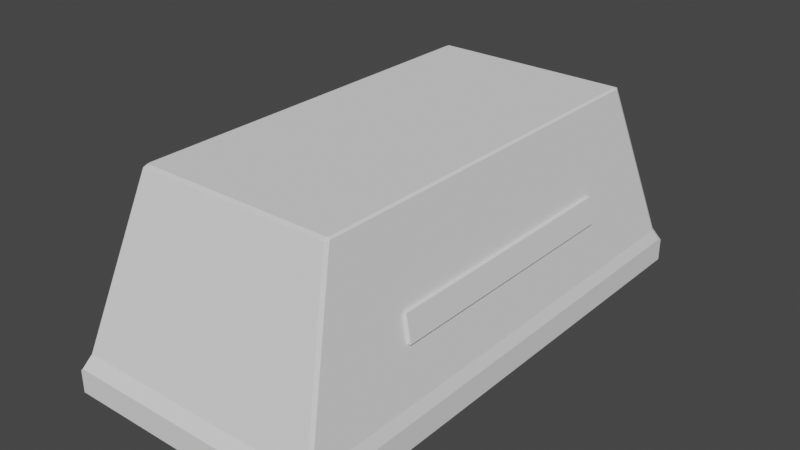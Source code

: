 # Source: ingot.blend  (saved by Blender 3.0.42; exported with 4.5.12 LTS)
import bpy
from mathutils import Matrix  # noqa: F401  (used for matrix-valued properties, if any)

bpy.ops.wm.read_factory_settings(use_empty=True)
scene = bpy.context.scene
scene.name = 'Scene'

# ---- collections
col_collection = bpy.data.collections.new('Collection'); scene.collection.children.link(col_collection)

# ---- world
world_world = bpy.data.worlds.new('World'); scene.world = world_world
world_world.use_nodes = True; world_world.node_tree.nodes.clear()
_N = world_world.node_tree.nodes; _L = world_world.node_tree.links
n0 = _N.new('ShaderNodeOutputWorld'); n0.name = 'World Output'; n0.location = (300, 300)
n1 = _N.new('ShaderNodeBackground'); n1.name = 'Background'; n1.location = (10, 300)
n1.inputs[0].default_value = (0.05088, 0.05088, 0.05088, 1.0)
_L.new(n1.outputs[0], n0.inputs[0])
n0.is_active_output = True
world_world.color = (0.05088, 0.05088, 0.05088)
world_world.use_sun_shadow = False
world_world.sun_shadow_jitter_overblur = 0.0

# ---- meshes
me_cube_001 = bpy.data.meshes.new('Cube.001')
me_cube_001.from_pydata([(-0.9158, -0.5, -0.08112), (-0.9844, -0.9844, -0.75), (-0.9844, 0.9844, -0.75), (-0.8811, -0.5, 0.1158), (-0.9158, 0.5, -0.08112), (0.9844, -0.9844, -0.75), (-0.8811, 0.5, 0.1158), (0.9844, 0.9844, -0.75), (0.9158, -0.5, -0.08112), (0.8606, -0.875, 0.0), (0.8811, -0.5, 0.1158), (0.875, -0.8606, 0.0), (0.9158, 0.5, -0.08112), (0.9231, -0.9375, -0.375), (0.9375, -0.9231, -0.375), (0.8811, 0.5, 0.1158), (0.9844, -0.9699, -0.5625), (0.9699, -0.9844, -0.5625), (0.9844, -0.9844, -0.5766), (0.9531, -0.9387, -0.4688), (0.9387, -0.9531, -0.4688), (0.875, 0.8588, 0.0), (0.8588, 0.875, 0.0), (0.9375, 0.9213, -0.375), (0.9213, 0.9375, -0.375), (0.9682, 0.9844, -0.5625), (0.9844, 0.9682, -0.5625), (0.9844, 0.9844, -0.5783), (0.9369, 0.9531, -0.4688), (0.9531, 0.9369, -0.4688), (-0.8613, 0.875, 0.0), (-0.875, 0.8613, 0.0), (-0.9238, 0.9375, -0.375), (-0.9375, 0.9238, -0.375), (-0.9844, 0.9706, -0.5625), (-0.9706, 0.9844, -0.5625), (-0.9844, 0.9844, -0.576), (-0.9531, 0.9394, -0.4688), (-0.9394, 0.9531, -0.4688), (-0.875, -0.8564, 0.0), (-0.8564, -0.875, 0.0), (-0.9375, -0.9189, -0.375), (-0.9189, -0.9375, -0.375), (-0.9657, -0.9844, -0.5625), (-0.9844, -0.9657, -0.5625), (-0.9844, -0.9844, -0.5807), (-0.9531, -0.9345, -0.4688), (-0.9345, -0.9531, -0.4688), (0.73, -0.7365, 0.75), (0.7378, -0.7522, 0.7368), (0.7365, -0.73, 0.75), (0.7522, -0.7378, 0.7368), (0.7365, 0.7283, 0.75), (0.7522, 0.7361, 0.7368), (0.7283, 0.7365, 0.75), (0.7361, 0.7522, 0.7368), (-0.7307, 0.7365, 0.75), (-0.7385, 0.7522, 0.7368), (-0.7365, 0.7307, 0.75), (-0.7522, 0.7385, 0.7368), (-0.7365, -0.7258, 0.75), (-0.7522, -0.7336, 0.7368), (-0.7258, -0.7365, 0.75), (-0.7336, -0.7522, 0.7368), (0.875, -0.5, 0.0), (0.8564, -0.5, 0.1115), (0.8564, 0.5, 0.1115), (0.875, 0.5, 0.0), (0.8893, 0.5, -0.0858), (0.8893, -0.5, -0.0858), (-0.875, -0.5, 0.0), (-0.8564, -0.5, 0.1115), (-0.8564, 0.5, 0.1115), (-0.875, 0.5, 0.0), (-0.8893, -0.5, -0.0858), (-0.8893, 0.5, -0.0858)], [], [(57, 30, 31, 59), (53, 21, 22, 55), (20, 13, 42, 47), (45, 1, 5, 18, 17, 43), (2, 7, 5, 1), (67, 21, 53, 51, 11, 64, 65, 66), (69, 64, 11, 14, 23, 21, 67, 68), (32, 30, 22, 24), (38, 32, 24, 28), (29, 23, 14, 19), (46, 41, 33, 37), (17, 20, 47, 43), (44, 34, 36, 2, 1, 45), (26, 29, 19, 16), (35, 38, 28, 25), (44, 46, 37, 34), (26, 16, 18, 5, 7, 27), (35, 25, 27, 7, 2, 36), (16, 17, 18), (9, 49, 63, 40), (9, 13, 14, 11), (20, 17, 16, 19), (13, 20, 19, 14), (13, 9, 40, 42), (25, 26, 27), (30, 57, 55, 22), (21, 23, 24, 22), (29, 26, 25, 28), (23, 29, 28, 24), (60, 62, 48, 50, 52, 54, 56, 58), (34, 35, 36), (39, 61, 59, 31, 73, 72, 71, 70), (30, 32, 33, 31), (38, 35, 34, 37), (32, 38, 37, 33), (73, 31, 33, 41, 39, 70, 74, 75), (43, 44, 45), (42, 40, 39, 41), (47, 42, 41, 46), (43, 47, 46, 44), (40, 63, 61, 39), (50, 48, 49, 51), (54, 52, 53, 55), (51, 53, 52, 50), (58, 56, 57, 59), (55, 57, 56, 54), (62, 60, 61, 63), (60, 58, 59, 61), (48, 62, 63, 49), (49, 9, 11, 51), (67, 66, 15, 12, 68), (12, 15, 10, 8), (64, 69, 8, 10, 65), (12, 8, 69, 68), (10, 15, 66, 65), (0, 3, 6, 4), (4, 6, 72, 73, 75), (3, 0, 74, 70, 71), (74, 0, 4, 75), (72, 6, 3, 71)])
_uv = me_cube_001.uv_layers.new(name='UVMap')
_uv.uv.foreach_set('vector', [0.6228, 0.2523, 0.5, 0.252, 0.5, 0.248, 0.6228, 0.2477, 0.6228, 0.5027, 0.5, 0.5023, 0.5, 0.4977, 0.6228, 0.4973, 0.4219, 0.7519, 0.4375, 0.7519, 0.4375, 0.9975, 0.4219, 0.9976, 0.4032, 1.0, 0.375, 1.0, 0.375, 0.75, 0.4039, 0.75, 0.4062, 0.7518, 0.4062, 0.9976, 0.125, 0.5, 0.375, 0.5, 0.375, 0.75, 0.125, 0.75, 0.5, 0.5536, 0.5, 0.5023, 0.6228, 0.5027, 0.6228, 0.7476, 0.5, 0.7479, 0.5, 0.6964, 0.5186, 0.6978, 0.5186, 0.5522, 0.4857, 0.6954, 0.5, 0.6964, 0.5, 0.7479, 0.4375, 0.7481, 0.4375, 0.5022, 0.5, 0.5023, 0.5, 0.5536, 0.4857, 0.5546, 0.4375, 0.2518, 0.5, 0.252, 0.5, 0.4977, 0.4375, 0.4978, 0.4219, 0.2518, 0.4375, 0.2518, 0.4375, 0.4978, 0.4219, 0.4979, 0.4219, 0.5021, 0.4375, 0.5022, 0.4375, 0.7481, 0.4219, 0.7481, 0.4219, 0.002442, 0.4375, 0.002479, 0.4375, 0.2482, 0.4219, 0.2482, 0.4062, 0.7518, 0.4219, 0.7519, 0.4219, 0.9976, 0.4062, 0.9976, 0.4062, 0.002367, 0.4062, 0.2483, 0.404, 0.25, 0.375, 0.25, 0.375, 0.0, 0.4032, 0.0, 0.4062, 0.5021, 0.4219, 0.5021, 0.4219, 0.7481, 0.4062, 0.7482, 0.4062, 0.2517, 0.4219, 0.2518, 0.4219, 0.4979, 0.4062, 0.4979, 0.4062, 0.002367, 0.4219, 0.002442, 0.4219, 0.2482, 0.4062, 0.2483, 0.4062, 0.5021, 0.4062, 0.7482, 0.4039, 0.75, 0.375, 0.75, 0.375, 0.5, 0.4036, 0.5, 0.4062, 0.2517, 0.4062, 0.4979, 0.4036, 0.5, 0.375, 0.5, 0.375, 0.25, 0.404, 0.25, 0.4062, 0.7482, 0.407, 0.7502, 0.4039, 0.75, 0.5, 0.7521, 0.6228, 0.7524, 0.6228, 0.9969, 0.5, 0.9973, 0.5, 0.7521, 0.4375, 0.7519, 0.4375, 0.7481, 0.5, 0.7479, 0.4219, 0.7519, 0.4062, 0.7518, 0.4062, 0.7482, 0.4219, 0.7481, 0.4375, 0.7519, 0.4219, 0.7519, 0.4219, 0.7481, 0.4375, 0.7481, 0.4375, 0.7519, 0.5, 0.7521, 0.5, 0.9973, 0.4375, 0.9975, 0.4062, 0.4979, 0.4071, 0.5002, 0.4036, 0.5, 0.5, 0.252, 0.6228, 0.2523, 0.6228, 0.4973, 0.5, 0.4977, 0.5, 0.5023, 0.4375, 0.5022, 0.4375, 0.4978, 0.5, 0.4977, 0.4219, 0.5021, 0.4062, 0.5021, 0.4062, 0.4979, 0.4219, 0.4979, 0.4375, 0.5022, 0.4219, 0.5021, 0.4219, 0.4979, 0.4375, 0.4978, 0.8728, 0.746, 0.871, 0.7478, 0.6283, 0.7478, 0.6272, 0.7467, 0.6272, 0.5036, 0.6286, 0.5022, 0.8718, 0.5022, 0.8728, 0.5032, 0.4062, 0.2483, 0.4069, 0.2502, 0.404, 0.25, 0.5, 0.002654, 0.6228, 0.003087, 0.6228, 0.2477, 0.5, 0.248, 0.5, 0.1964, 0.5186, 0.1978, 0.5186, 0.05221, 0.5, 0.05357, 0.5, 0.252, 0.4375, 0.2518, 0.4375, 0.2482, 0.5, 0.248, 0.4219, 0.2518, 0.4062, 0.2517, 0.4062, 0.2483, 0.4219, 0.2482, 0.4375, 0.2518, 0.4219, 0.2518, 0.4219, 0.2482, 0.4375, 0.2482, 0.5, 0.1964, 0.5, 0.248, 0.4375, 0.2482, 0.4375, 0.002479, 0.5, 0.002654, 0.5, 0.05357, 0.4857, 0.05462, 0.4857, 0.1954, 0.4062, 0.0, 0.4062, 0.002367, 0.4032, 0.0, 0.438, 0.0, 0.5, 0.0, 0.5, 0.002654, 0.4375, 0.002479, 0.4224, 0.0, 0.4375, 0.0, 0.4375, 0.002479, 0.4219, 0.002442, 0.4071, 0.0, 0.4219, 0.0, 0.4219, 0.002442, 0.4062, 0.002367, 0.5005, 0.0, 0.6228, 0.0, 0.6228, 0.003087, 0.5, 0.002654, 0.6272, 0.7467, 0.6283, 0.7478, 0.6274, 0.75, 0.625, 0.7476, 0.6286, 0.5022, 0.6272, 0.5036, 0.625, 0.5027, 0.6277, 0.5, 0.6228, 0.7476, 0.6228, 0.5027, 0.6272, 0.5036, 0.6272, 0.7467, 0.8728, 0.5032, 0.8718, 0.5022, 0.8727, 0.5, 0.875, 0.5023, 0.6277, 0.5, 0.8727, 0.5, 0.8718, 0.5022, 0.6286, 0.5022, 0.871, 0.7478, 0.8728, 0.746, 0.875, 0.7469, 0.8719, 0.75, 0.8728, 0.746, 0.8728, 0.5032, 0.875, 0.5023, 0.875, 0.7469, 0.6283, 0.7478, 0.871, 0.7478, 0.8719, 0.75, 0.6274, 0.75, 0.6228, 0.7524, 0.5, 0.7521, 0.5, 0.7479, 0.6228, 0.7476, 0.4837, 0.4673, 0.625, 0.4687, 0.625, 0.5, 0.375, 0.5, 0.375, 0.4663, 0.375, 0.5, 0.625, 0.5, 0.625, 0.75, 0.375, 0.75, 0.4837, 0.7827, 0.375, 0.7837, 0.375, 0.75, 0.625, 0.75, 0.625, 0.7813, 0.375, 0.5, 0.375, 0.75, 0.3413, 0.75, 0.3413, 0.5, 0.625, 0.75, 0.625, 0.5, 0.6563, 0.5, 0.6563, 0.75, 0.375, 0.0, 0.625, 0.0, 0.625, 0.25, 0.375, 0.25, 0.375, 0.25, 0.625, 0.25, 0.625, 0.2813, 0.4837, 0.2827, 0.375, 0.2837, 0.625, 1.0, 0.375, 1.0, 0.375, 0.9663, 0.4837, 0.9673, 0.625, 0.9687, 0.1587, 0.75, 0.125, 0.75, 0.125, 0.5, 0.1587, 0.5, 0.8437, 0.5, 0.875, 0.5, 0.875, 0.75, 0.8437, 0.75])
me_cube_001.use_remesh_fix_poles = True
me_cube_001.use_remesh_preserve_attributes = False
me_cube_001.update()

# ---- objects
ob_cube = bpy.data.objects.new('Cube', me_cube_001)

# ---- transforms, parenting, visibility, modifiers, constraints
ob_cube.location = (0.0, 0.0, 0.0)
ob_cube.scale = (0.1, 0.2, 0.1)

# ---- collection membership
col_collection.objects.link(ob_cube)

# ---- scene / render settings (as saved in the file)
scene.frame_start = 1; scene.frame_end = 250; scene.frame_set(1)
scene.render.engine = 'BLENDER_EEVEE_NEXT'
scene.cycles.sampling_pattern = 'TABULATED_SOBOL'
scene.cycles.use_light_tree = False
scene.view_settings.view_transform = 'Filmic'
bpy.context.view_layer.update()

# ---- added for rendering (the .blend has no active camera and no usable light): camera, sun
cam_auto = bpy.data.cameras.new('AutoCamera')
cam_auto.lens = 50.0
cam_auto.sensor_width = 36.0
cam_auto.clip_end = 1000.0
ob_auto_camera = bpy.data.objects.new('AutoCamera', cam_auto)
scene.collection.objects.link(ob_auto_camera)
ob_auto_camera.location = (0.430303, -0.516364, 0.344242)
ob_auto_camera.rotation_euler = (1.09748, -7.21219e-08, 0.694738)
scene.camera = ob_auto_camera
light_auto_sun = bpy.data.lights.new('AutoSun', 'SUN')
light_auto_sun.energy = 3.0
light_auto_sun.angle = 0.0523599
ob_auto_sun = bpy.data.objects.new('AutoSun', light_auto_sun)
scene.collection.objects.link(ob_auto_sun)
ob_auto_sun.rotation_euler = (0.872665, 0.174533, 0.523599)
bpy.context.view_layer.update()
